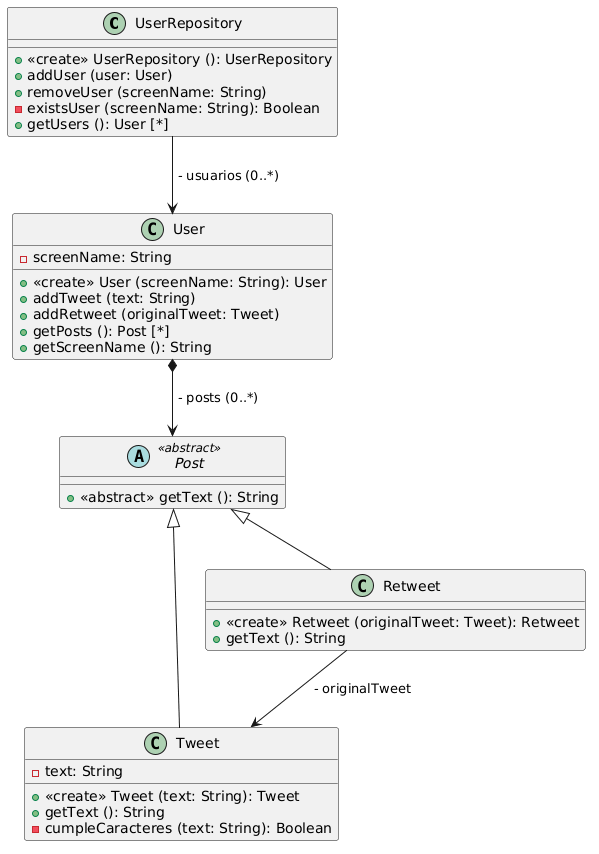

The diagram above was rendered by PlantUML. Its source (embedded in the PNG):
@startuml
class UserRepository {
    + <<create>> UserRepository (): UserRepository
    + addUser (user: User)
    + removeUser (screenName: String)
    - existsUser (screenName: String): Boolean
    + getUsers (): User [*]
}


class User {
    - screenName: String

    + <<create>> User (screenName: String): User
    + addTweet (text: String)
    + addRetweet (originalTweet: Tweet)
    + getPosts (): Post [*]
    + getScreenName (): String
}


abstract class Post <<abstract>> {
    + <<abstract>> getText (): String
}


class Tweet {
    -text: String

    + <<create>> Tweet (text: String): Tweet
    + getText (): String
    - cumpleCaracteres (text: String): Boolean
}


class Retweet {
    + <<create>> Retweet (originalTweet: Tweet): Retweet
    + getText (): String

}

UserRepository --> User : " - usuarios (0..*)"
User *--> Post : " - posts (0..*)"
Retweet --> Tweet : " - originalTweet "

class Tweet extends Post
class Retweet extends Post
@enduml